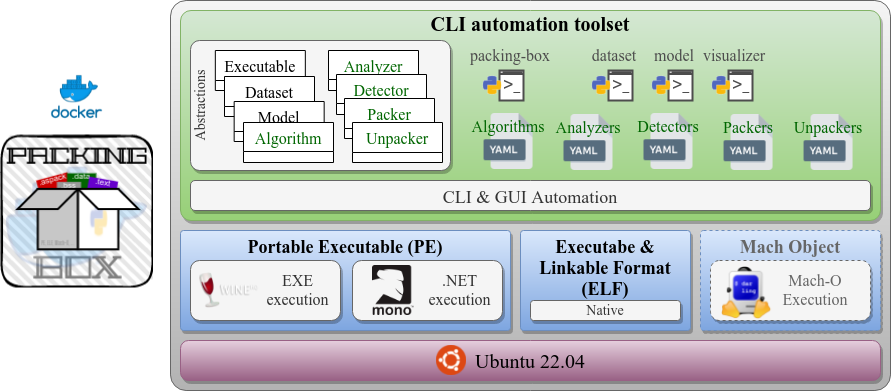

The diagram above was exported from draw.io. Its source (the exported page's mxGraphModel, read from the mxfile embedded in the PNG):
<mxGraphModel dx="1952" dy="1025" grid="1" gridSize="10" guides="1" tooltips="1" connect="1" arrows="1" fold="1" page="1" pageScale="1" pageWidth="850" pageHeight="1100" math="0" shadow="0">
  <root>
    <mxCell id="0" />
    <mxCell id="1" parent="0" />
    <mxCell id="k69Dn2ouuFQja8HGXHC--1" value="" style="rounded=1;whiteSpace=wrap;html=1;arcSize=4;fillColor=#f5f5f5;gradientColor=#b3b3b3;strokeColor=#666666;fontFamily=Computer Modern;fontSource=https%3A%2F%2Ffonts.googleapis.com%2Fcss%3Ffamily%3DComputer%2BModern;" parent="1" vertex="1">
      <mxGeometry x="40" y="120" width="720" height="390" as="geometry" />
    </mxCell>
    <mxCell id="k69Dn2ouuFQja8HGXHC--2" value="Ubuntu 22.04" style="rounded=1;whiteSpace=wrap;html=1;arcSize=20;fillColor=#e6d0de;strokeColor=#996185;fontSize=20;shadow=1;gradientColor=#996185;fontFamily=Computer Modern;fontSource=https%3A%2F%2Ffonts.googleapis.com%2Fcss%3Ffamily%3DComputer%2BModern;" parent="1" vertex="1">
      <mxGeometry x="50" y="460" width="700" height="40" as="geometry" />
    </mxCell>
    <mxCell id="k69Dn2ouuFQja8HGXHC--6" value="" style="shape=image;imageAspect=0;aspect=fixed;verticalLabelPosition=bottom;verticalAlign=top;image=https://upload.wikimedia.org/wikipedia/commons/thumb/a/ab/Logo-ubuntu_cof-orange-hex.svg/1200px-Logo-ubuntu_cof-orange-hex.svg.png;fontFamily=Computer Modern;fontSource=https%3A%2F%2Ffonts.googleapis.com%2Fcss%3Ffamily%3DComputer%2BModern;" parent="1" vertex="1">
      <mxGeometry x="306" y="465" width="30" height="30" as="geometry" />
    </mxCell>
    <mxCell id="k69Dn2ouuFQja8HGXHC--8" value="Portable Executable (PE)" style="rounded=1;whiteSpace=wrap;html=1;fontSize=18;arcSize=3;verticalAlign=top;shadow=1;fillColor=#dae8fc;gradientColor=#7ea6e0;strokeColor=#6c8ebf;fontStyle=1;fontFamily=Computer Modern;fontSource=https%3A%2F%2Ffonts.googleapis.com%2Fcss%3Ffamily%3DComputer%2BModern;" parent="1" vertex="1">
      <mxGeometry x="50" y="350" width="330" height="100" as="geometry" />
    </mxCell>
    <mxCell id="k69Dn2ouuFQja8HGXHC--9" value="Executabe &amp;amp; Linkable Format (ELF)" style="rounded=1;whiteSpace=wrap;html=1;fontSize=18;arcSize=3;verticalAlign=top;shadow=1;fillColor=#dae8fc;gradientColor=#7ea6e0;strokeColor=#6c8ebf;fontStyle=1;fontFamily=Computer Modern;fontSource=https%3A%2F%2Ffonts.googleapis.com%2Fcss%3Ffamily%3DComputer%2BModern;" parent="1" vertex="1">
      <mxGeometry x="390" y="350" width="170" height="100" as="geometry" />
    </mxCell>
    <mxCell id="k69Dn2ouuFQja8HGXHC--11" value="EXE&lt;br style=&quot;font-size: 16px;&quot;&gt;execution" style="rounded=1;whiteSpace=wrap;html=1;fontSize=16;verticalAlign=top;spacingTop=4;spacingLeft=65;shadow=1;fillColor=#f5f5f5;fontColor=#333333;strokeColor=#666666;fontFamily=Computer Modern;fontSource=https%3A%2F%2Ffonts.googleapis.com%2Fcss%3Ffamily%3DComputer%2BModern;" parent="1" vertex="1">
      <mxGeometry x="60" y="380" width="150" height="60" as="geometry" />
    </mxCell>
    <mxCell id="k69Dn2ouuFQja8HGXHC--12" value=".NET&lt;br style=&quot;font-size: 16px;&quot;&gt;execution" style="rounded=1;whiteSpace=wrap;html=1;fontSize=16;verticalAlign=top;spacingLeft=65;spacingTop=4;shadow=1;fillColor=#f5f5f5;fontColor=#333333;strokeColor=#666666;fontFamily=Computer Modern;fontSource=https%3A%2F%2Ffonts.googleapis.com%2Fcss%3Ffamily%3DComputer%2BModern;" parent="1" vertex="1">
      <mxGeometry x="222" y="380" width="150" height="60" as="geometry" />
    </mxCell>
    <mxCell id="k69Dn2ouuFQja8HGXHC--14" value="" style="shape=image;imageAspect=0;aspect=fixed;verticalLabelPosition=bottom;verticalAlign=top;fontSize=18;image=https://upload.wikimedia.org/wikipedia/commons/thumb/c/cc/Mono_Project_Logo.svg/langfr-220px-Mono_Project_Logo.svg.png;fontFamily=Computer Modern;fontSource=https%3A%2F%2Ffonts.googleapis.com%2Fcss%3Ffamily%3DComputer%2BModern;" parent="1" vertex="1">
      <mxGeometry x="242" y="385" width="41.67" height="50" as="geometry" />
    </mxCell>
    <mxCell id="k69Dn2ouuFQja8HGXHC--16" value="" style="shape=image;imageAspect=0;aspect=fixed;verticalLabelPosition=bottom;verticalAlign=top;fontSize=18;image=http://3.bp.blogspot.com/-01HORuhFRqU/UYFgSGGz6-I/AAAAAAAAFhA/SbLgIl3fcfw/s1600/winehq-logo.png;fontFamily=Computer Modern;fontSource=https%3A%2F%2Ffonts.googleapis.com%2Fcss%3Ffamily%3DComputer%2BModern;" parent="1" vertex="1">
      <mxGeometry x="65" y="385" width="66.67" height="50" as="geometry" />
    </mxCell>
    <mxCell id="k69Dn2ouuFQja8HGXHC--17" value="" style="shape=image;imageAspect=0;aspect=fixed;verticalLabelPosition=bottom;verticalAlign=top;shadow=1;fontSize=16;image=https://sys-admin.fr/wp-content/uploads/2020/06/docker-logo.png;fontFamily=Computer Modern;fontSource=https%3A%2F%2Ffonts.googleapis.com%2Fcss%3Ffamily%3DComputer%2BModern;" parent="1" vertex="1">
      <mxGeometry x="-83.5" y="191" width="60" height="51.25" as="geometry" />
    </mxCell>
    <mxCell id="k69Dn2ouuFQja8HGXHC--19" value="CLI automation toolset" style="rounded=1;whiteSpace=wrap;html=1;shadow=1;fontSize=20;verticalAlign=top;arcSize=5;fillColor=#d5e8d4;gradientColor=#97d077;strokeColor=#82b366;align=center;fontStyle=1;spacingRight=0;fontFamily=Computer Modern;fontSource=https%3A%2F%2Ffonts.googleapis.com%2Fcss%3Ffamily%3DComputer%2BModern;spacingTop=-5;" parent="1" vertex="1">
      <mxGeometry x="50" y="130" width="700" height="210" as="geometry" />
    </mxCell>
    <mxCell id="k69Dn2ouuFQja8HGXHC--20" value="" style="shape=image;imageAspect=0;aspect=fixed;verticalLabelPosition=bottom;verticalAlign=top;shadow=1;fontSize=16;image=https://github.com/dhondta/docker-packing-box/raw/main/docs/pages/imgs/logo.png;fontFamily=Computer Modern;fontSource=https%3A%2F%2Ffonts.googleapis.com%2Fcss%3Ffamily%3DComputer%2BModern;" parent="1" vertex="1">
      <mxGeometry x="-130" y="254.5" width="153" height="153" as="geometry" />
    </mxCell>
    <mxCell id="k69Dn2ouuFQja8HGXHC--25" value="Abstractions" style="rounded=1;whiteSpace=wrap;html=1;shadow=1;fontSize=14;verticalAlign=top;arcSize=7;horizontal=0;spacingTop=-4;fillColor=#f5f5f5;strokeColor=#666666;fontColor=#333333;fontFamily=Computer Modern;fontSource=https%3A%2F%2Ffonts.googleapis.com%2Fcss%3Ffamily%3DComputer%2BModern;" parent="1" vertex="1">
      <mxGeometry x="60" y="160" width="260" height="130" as="geometry" />
    </mxCell>
    <mxCell id="k69Dn2ouuFQja8HGXHC--26" value="Executable" style="swimlane;fontStyle=0;childLayout=stackLayout;horizontal=1;startSize=30;fillColor=#ffffff;horizontalStack=0;resizeParent=1;resizeParentMax=0;resizeLast=0;collapsible=0;marginBottom=0;swimlaneFillColor=#ffffff;shadow=0;fontSize=16;verticalAlign=top;align=center;fontColor=#000000;fontFamily=Computer Modern;fontSource=https%3A%2F%2Ffonts.googleapis.com%2Fcss%3Ffamily%3DComputer%2BModern;" parent="1" vertex="1">
      <mxGeometry x="84.84" y="170" width="90" height="40" as="geometry" />
    </mxCell>
    <mxCell id="k69Dn2ouuFQja8HGXHC--27" value="Dataset" style="swimlane;fontStyle=0;childLayout=stackLayout;horizontal=1;startSize=30;fillColor=#ffffff;horizontalStack=0;resizeParent=1;resizeParentMax=0;resizeLast=0;collapsible=0;marginBottom=0;swimlaneFillColor=#ffffff;shadow=0;fontSize=16;verticalAlign=top;align=center;fontColor=#000000;fontFamily=Computer Modern;fontSource=https%3A%2F%2Ffonts.googleapis.com%2Fcss%3Ffamily%3DComputer%2BModern;" parent="1" vertex="1">
      <mxGeometry x="94" y="196" width="90" height="40" as="geometry" />
    </mxCell>
    <mxCell id="k69Dn2ouuFQja8HGXHC--28" value="Model" style="swimlane;fontStyle=0;childLayout=stackLayout;horizontal=1;startSize=30;fillColor=#ffffff;horizontalStack=0;resizeParent=1;resizeParentMax=0;resizeLast=0;collapsible=0;marginBottom=0;swimlaneFillColor=#ffffff;shadow=0;fontSize=16;verticalAlign=top;align=center;fontColor=#000000;fontFamily=Computer Modern;fontSource=https%3A%2F%2Ffonts.googleapis.com%2Fcss%3Ffamily%3DComputer%2BModern;" parent="1" vertex="1">
      <mxGeometry x="103.67000000000002" y="221" width="90" height="40" as="geometry" />
    </mxCell>
    <mxCell id="k69Dn2ouuFQja8HGXHC--29" value="Analyzer" style="swimlane;fontStyle=0;childLayout=stackLayout;horizontal=1;startSize=29;fillColor=#ffffff;horizontalStack=0;resizeParent=1;resizeParentMax=0;resizeLast=0;collapsible=0;marginBottom=0;swimlaneFillColor=#ffffff;shadow=0;fontSize=16;verticalAlign=top;align=center;fontFamily=Computer Modern;fontSource=https%3A%2F%2Ffonts.googleapis.com%2Fcss%3Ffamily%3DComputer%2BModern;fontColor=#006600;" parent="1" vertex="1">
      <mxGeometry x="198" y="170" width="90" height="40" as="geometry" />
    </mxCell>
    <mxCell id="k69Dn2ouuFQja8HGXHC--35" value="Algorithms" style="shape=image;imageAspect=0;aspect=fixed;verticalLabelPosition=top;verticalAlign=bottom;shadow=0;fontSize=16;image=https://www.file-extension.info/images/resource/formats/yaml.png;labelPosition=center;align=center;spacingTop=0;spacingBottom=-24;fontColor=#006600;fontFamily=Computer Modern;fontSource=https%3A%2F%2Ffonts.googleapis.com%2Fcss%3Ffamily%3DComputer%2BModern;" parent="1" vertex="1">
      <mxGeometry x="350" y="233" width="56" height="56" as="geometry" />
    </mxCell>
    <mxCell id="k69Dn2ouuFQja8HGXHC--36" value="Analyzers" style="shape=image;imageAspect=0;aspect=fixed;verticalLabelPosition=top;verticalAlign=bottom;shadow=0;fontSize=16;image=https://www.file-extension.info/images/resource/formats/yaml.png;labelPosition=center;align=center;spacingTop=0;spacingBottom=-24;fontColor=#006600;fontFamily=Computer Modern;fontSource=https%3A%2F%2Ffonts.googleapis.com%2Fcss%3Ffamily%3DComputer%2BModern;" parent="1" vertex="1">
      <mxGeometry x="430" y="234" width="56" height="56" as="geometry" />
    </mxCell>
    <mxCell id="k69Dn2ouuFQja8HGXHC--37" value="Detectors" style="shape=image;imageAspect=0;aspect=fixed;verticalLabelPosition=top;verticalAlign=bottom;shadow=0;fontSize=16;image=https://www.file-extension.info/images/resource/formats/yaml.png;labelPosition=center;align=center;spacingTop=0;spacingBottom=-24;fontColor=#006600;fontFamily=Computer Modern;fontSource=https%3A%2F%2Ffonts.googleapis.com%2Fcss%3Ffamily%3DComputer%2BModern;" parent="1" vertex="1">
      <mxGeometry x="510" y="233" width="56" height="56" as="geometry" />
    </mxCell>
    <mxCell id="k69Dn2ouuFQja8HGXHC--38" value="Packers" style="shape=image;imageAspect=0;aspect=fixed;verticalLabelPosition=top;verticalAlign=bottom;shadow=0;fontSize=16;image=https://www.file-extension.info/images/resource/formats/yaml.png;labelPosition=center;align=center;spacingTop=0;spacingBottom=-24;fontColor=#006600;fontFamily=Computer Modern;fontSource=https%3A%2F%2Ffonts.googleapis.com%2Fcss%3Ffamily%3DComputer%2BModern;" parent="1" vertex="1">
      <mxGeometry x="590" y="234" width="56" height="56" as="geometry" />
    </mxCell>
    <mxCell id="k69Dn2ouuFQja8HGXHC--41" value="Native" style="rounded=1;whiteSpace=wrap;html=1;fontSize=14;verticalAlign=top;spacingLeft=0;spacingTop=-2;shadow=1;fillColor=#f5f5f5;fontColor=#333333;strokeColor=#666666;spacing=0;fontFamily=Computer Modern;fontSource=https%3A%2F%2Ffonts.googleapis.com%2Fcss%3Ffamily%3DComputer%2BModern;" parent="1" vertex="1">
      <mxGeometry x="400" y="420" width="150" height="20" as="geometry" />
    </mxCell>
    <mxCell id="k69Dn2ouuFQja8HGXHC--43" value="CLI &amp;amp; GUI Automation" style="rounded=1;whiteSpace=wrap;html=1;fontSize=18;verticalAlign=top;spacingLeft=0;spacingTop=0;shadow=1;fillColor=#f5f5f5;fontColor=#333333;strokeColor=#666666;fontFamily=Computer Modern;fontSource=https%3A%2F%2Ffonts.googleapis.com%2Fcss%3Ffamily%3DComputer%2BModern;" parent="1" vertex="1">
      <mxGeometry x="60" y="300" width="680" height="30" as="geometry" />
    </mxCell>
    <mxCell id="k69Dn2ouuFQja8HGXHC--44" value="Mach Object" style="rounded=1;whiteSpace=wrap;html=1;fontSize=18;arcSize=3;verticalAlign=top;shadow=1;fillColor=#dae8fc;gradientColor=#7ea6e0;strokeColor=#6c8ebf;fontStyle=1;dashed=1;fontColor=#666666;fontFamily=Computer Modern;fontSource=https%3A%2F%2Ffonts.googleapis.com%2Fcss%3Ffamily%3DComputer%2BModern;" parent="1" vertex="1">
      <mxGeometry x="570" y="350" width="180" height="100" as="geometry" />
    </mxCell>
    <mxCell id="k69Dn2ouuFQja8HGXHC--45" value="Mach-O&lt;br&gt;Execution" style="rounded=1;whiteSpace=wrap;html=1;fontSize=16;verticalAlign=top;spacingLeft=50;spacingTop=6;shadow=1;fillColor=#f5f5f5;fontColor=#666666;strokeColor=#666666;spacing=0;dashed=1;fontFamily=Computer Modern;fontSource=https%3A%2F%2Ffonts.googleapis.com%2Fcss%3Ffamily%3DComputer%2BModern;" parent="1" vertex="1">
      <mxGeometry x="580" y="380" width="160" height="60" as="geometry" />
    </mxCell>
    <mxCell id="k69Dn2ouuFQja8HGXHC--46" value="" style="shape=image;imageAspect=0;aspect=fixed;verticalLabelPosition=bottom;verticalAlign=top;shadow=0;fontSize=18;fontColor=#FFFFFF;strokeColor=#996185;fillColor=#D5739D;gradientColor=#996185;image=https://upload.wikimedia.org/wikipedia/commons/a/ae/Darling_project_logo.png;fontFamily=Computer Modern;fontSource=https%3A%2F%2Ffonts.googleapis.com%2Fcss%3Ffamily%3DComputer%2BModern;" parent="1" vertex="1">
      <mxGeometry x="590" y="385" width="52.06" height="55" as="geometry" />
    </mxCell>
    <mxCell id="snpNNLFNX_Axp-qhMry_-1" value="Detector" style="swimlane;fontStyle=0;childLayout=stackLayout;horizontal=1;startSize=29;fillColor=#ffffff;horizontalStack=0;resizeParent=1;resizeParentMax=0;resizeLast=0;collapsible=0;marginBottom=0;swimlaneFillColor=#ffffff;shadow=0;fontSize=16;verticalAlign=top;align=center;fontFamily=Computer Modern;fontSource=https://fonts.googleapis.com/css?family=Computer+Modern;fontColor=#006600;" parent="1" vertex="1">
      <mxGeometry x="206" y="194" width="90" height="40" as="geometry" />
    </mxCell>
    <mxCell id="k69Dn2ouuFQja8HGXHC--30" value="Packer" style="swimlane;fontStyle=0;childLayout=stackLayout;horizontal=1;startSize=30;fillColor=#ffffff;horizontalStack=0;resizeParent=1;resizeParentMax=0;resizeLast=0;collapsible=0;marginBottom=0;swimlaneFillColor=#ffffff;shadow=0;fontSize=16;verticalAlign=top;fontFamily=Computer Modern;fontSource=https%3A%2F%2Ffonts.googleapis.com%2Fcss%3Ffamily%3DComputer%2BModern;fontColor=#006600;" parent="1" vertex="1">
      <mxGeometry x="214" y="218" width="90" height="40" as="geometry" />
    </mxCell>
    <mxCell id="k69Dn2ouuFQja8HGXHC--31" value="Unpacker" style="swimlane;fontStyle=0;childLayout=stackLayout;horizontal=1;startSize=30;fillColor=#ffffff;horizontalStack=0;resizeParent=1;resizeParentMax=0;resizeLast=0;collapsible=0;marginBottom=0;swimlaneFillColor=#ffffff;shadow=0;fontSize=16;verticalAlign=top;fontColor=#006600;fontFamily=Computer Modern;fontSource=https%3A%2F%2Ffonts.googleapis.com%2Fcss%3Ffamily%3DComputer%2BModern;" parent="1" vertex="1">
      <mxGeometry x="222" y="242" width="90" height="40" as="geometry" />
    </mxCell>
    <mxCell id="21lXf9OCLrUizwWk7m_s-2" value="Algorithm" style="swimlane;fontStyle=0;childLayout=stackLayout;horizontal=1;startSize=29;fillColor=#ffffff;horizontalStack=0;resizeParent=1;resizeParentMax=0;resizeLast=0;collapsible=0;marginBottom=0;swimlaneFillColor=#ffffff;shadow=0;fontSize=16;verticalAlign=top;align=center;fontFamily=Computer Modern;fontSource=https://fonts.googleapis.com/css?family=Computer+Modern;fontColor=#006600;" parent="1" vertex="1">
      <mxGeometry x="113" y="242" width="90" height="40" as="geometry" />
    </mxCell>
    <mxCell id="21lXf9OCLrUizwWk7m_s-3" value="Unpackers" style="shape=image;imageAspect=0;aspect=fixed;verticalLabelPosition=top;verticalAlign=bottom;shadow=0;fontSize=16;image=https://www.file-extension.info/images/resource/formats/yaml.png;labelPosition=center;align=center;spacingTop=0;spacingBottom=-24;fontColor=#006600;fontFamily=Computer Modern;fontSource=https://fonts.googleapis.com/css?family=Computer+Modern;" parent="1" vertex="1">
      <mxGeometry x="670" y="234" width="56" height="56" as="geometry" />
    </mxCell>
    <mxCell id="21lXf9OCLrUizwWk7m_s-11" value="" style="group" parent="1" vertex="1" connectable="0">
      <mxGeometry x="454" y="160" width="60" height="60" as="geometry" />
    </mxCell>
    <mxCell id="21lXf9OCLrUizwWk7m_s-8" value="" style="group" parent="21lXf9OCLrUizwWk7m_s-11" vertex="1" connectable="0">
      <mxGeometry x="6" y="30" width="42" height="30" as="geometry" />
    </mxCell>
    <mxCell id="21lXf9OCLrUizwWk7m_s-7" value="&amp;gt;&lt;font style=&quot;font-size: 12px&quot;&gt;&lt;b&gt;_&lt;/b&gt;&lt;/font&gt;" style="html=1;verticalLabelPosition=middle;align=center;labelBackgroundColor=#ffffff;verticalAlign=middle;strokeWidth=2;strokeColor=#4D4D4D;shadow=0;dashed=0;shape=mxgraph.ios7.icons.window;fontFamily=Helvetica;fontSize=18;fontColor=#4D4D4D;fillColor=default;labelPosition=center;fontStyle=0" parent="21lXf9OCLrUizwWk7m_s-8" vertex="1">
      <mxGeometry x="18" width="24" height="30" as="geometry" />
    </mxCell>
    <mxCell id="21lXf9OCLrUizwWk7m_s-5" value="" style="shape=image;imageAspect=0;aspect=fixed;verticalLabelPosition=bottom;verticalAlign=top;image=data:image/png,(base64 omitted: 2984 chars);" parent="21lXf9OCLrUizwWk7m_s-8" vertex="1">
      <mxGeometry y="4" width="22" height="22" as="geometry" />
    </mxCell>
    <mxCell id="21lXf9OCLrUizwWk7m_s-10" value="dataset" style="text;html=1;strokeColor=none;fillColor=none;align=center;verticalAlign=middle;whiteSpace=wrap;rounded=0;fontFamily=Computer Modern;fontSize=16;fontColor=#4D4D4D;fontSource=https%3A%2F%2Ffonts.googleapis.com%2Fcss%3Ffamily%3DComputer%2BModern;" parent="21lXf9OCLrUizwWk7m_s-11" vertex="1">
      <mxGeometry width="60" height="30" as="geometry" />
    </mxCell>
    <mxCell id="21lXf9OCLrUizwWk7m_s-12" value="" style="group" parent="1" vertex="1" connectable="0">
      <mxGeometry x="514" y="160" width="60" height="60" as="geometry" />
    </mxCell>
    <mxCell id="21lXf9OCLrUizwWk7m_s-13" value="" style="group" parent="21lXf9OCLrUizwWk7m_s-12" vertex="1" connectable="0">
      <mxGeometry x="6" y="30" width="42" height="30" as="geometry" />
    </mxCell>
    <mxCell id="21lXf9OCLrUizwWk7m_s-14" value="&amp;gt;&lt;font style=&quot;font-size: 12px&quot;&gt;&lt;b&gt;_&lt;/b&gt;&lt;/font&gt;" style="html=1;verticalLabelPosition=middle;align=center;labelBackgroundColor=#ffffff;verticalAlign=middle;strokeWidth=2;strokeColor=#4D4D4D;shadow=0;dashed=0;shape=mxgraph.ios7.icons.window;fontFamily=Helvetica;fontSize=18;fontColor=#4D4D4D;fillColor=default;labelPosition=center;fontStyle=0" parent="21lXf9OCLrUizwWk7m_s-13" vertex="1">
      <mxGeometry x="18" width="24" height="30" as="geometry" />
    </mxCell>
    <mxCell id="21lXf9OCLrUizwWk7m_s-15" value="" style="shape=image;imageAspect=0;aspect=fixed;verticalLabelPosition=bottom;verticalAlign=top;image=data:image/png,(base64 omitted: 2984 chars);" parent="21lXf9OCLrUizwWk7m_s-13" vertex="1">
      <mxGeometry y="4" width="22" height="22" as="geometry" />
    </mxCell>
    <mxCell id="21lXf9OCLrUizwWk7m_s-16" value="model" style="text;html=1;strokeColor=none;fillColor=none;align=center;verticalAlign=middle;whiteSpace=wrap;rounded=0;fontFamily=Computer Modern;fontSize=16;fontColor=#4D4D4D;fontSource=https://fonts.googleapis.com/css?family=Computer+Modern;" parent="21lXf9OCLrUizwWk7m_s-12" vertex="1">
      <mxGeometry width="60" height="30" as="geometry" />
    </mxCell>
    <mxCell id="21lXf9OCLrUizwWk7m_s-17" value="" style="group" parent="1" vertex="1" connectable="0">
      <mxGeometry x="574" y="160" width="60" height="60" as="geometry" />
    </mxCell>
    <mxCell id="21lXf9OCLrUizwWk7m_s-18" value="" style="group" parent="21lXf9OCLrUizwWk7m_s-17" vertex="1" connectable="0">
      <mxGeometry x="6" y="30" width="42" height="30" as="geometry" />
    </mxCell>
    <mxCell id="21lXf9OCLrUizwWk7m_s-19" value="&amp;gt;&lt;font style=&quot;font-size: 12px&quot;&gt;&lt;b&gt;_&lt;/b&gt;&lt;/font&gt;" style="html=1;verticalLabelPosition=middle;align=center;labelBackgroundColor=#ffffff;verticalAlign=middle;strokeWidth=2;strokeColor=#4D4D4D;shadow=0;dashed=0;shape=mxgraph.ios7.icons.window;fontFamily=Helvetica;fontSize=18;fontColor=#4D4D4D;fillColor=default;labelPosition=center;fontStyle=0" parent="21lXf9OCLrUizwWk7m_s-18" vertex="1">
      <mxGeometry x="18" width="24" height="30" as="geometry" />
    </mxCell>
    <mxCell id="21lXf9OCLrUizwWk7m_s-20" value="" style="shape=image;imageAspect=0;aspect=fixed;verticalLabelPosition=bottom;verticalAlign=top;image=data:image/png,(base64 omitted: 2984 chars);" parent="21lXf9OCLrUizwWk7m_s-18" vertex="1">
      <mxGeometry y="4" width="22" height="22" as="geometry" />
    </mxCell>
    <mxCell id="21lXf9OCLrUizwWk7m_s-21" value="visualizer" style="text;html=1;strokeColor=none;fillColor=none;align=center;verticalAlign=middle;whiteSpace=wrap;rounded=0;fontFamily=Computer Modern;fontSize=16;fontColor=#4D4D4D;fontSource=https://fonts.googleapis.com/css?family=Computer+Modern;" parent="21lXf9OCLrUizwWk7m_s-17" vertex="1">
      <mxGeometry width="60" height="30" as="geometry" />
    </mxCell>
    <mxCell id="21lXf9OCLrUizwWk7m_s-22" value="" style="group" parent="1" vertex="1" connectable="0">
      <mxGeometry x="345" y="160" width="80" height="60" as="geometry" />
    </mxCell>
    <mxCell id="21lXf9OCLrUizwWk7m_s-23" value="" style="group" parent="21lXf9OCLrUizwWk7m_s-22" vertex="1" connectable="0">
      <mxGeometry x="6" y="30" width="42" height="30" as="geometry" />
    </mxCell>
    <mxCell id="21lXf9OCLrUizwWk7m_s-24" value="&amp;gt;&lt;font style=&quot;font-size: 12px&quot;&gt;&lt;b&gt;_&lt;/b&gt;&lt;/font&gt;" style="html=1;verticalLabelPosition=middle;align=center;labelBackgroundColor=#ffffff;verticalAlign=middle;strokeWidth=2;strokeColor=#4D4D4D;shadow=0;dashed=0;shape=mxgraph.ios7.icons.window;fontFamily=Helvetica;fontSize=18;fontColor=#4D4D4D;fillColor=default;labelPosition=center;fontStyle=0" parent="21lXf9OCLrUizwWk7m_s-23" vertex="1">
      <mxGeometry x="18" width="24" height="30" as="geometry" />
    </mxCell>
    <mxCell id="21lXf9OCLrUizwWk7m_s-25" value="" style="shape=image;imageAspect=0;aspect=fixed;verticalLabelPosition=bottom;verticalAlign=top;image=data:image/png,(base64 omitted: 2984 chars);" parent="21lXf9OCLrUizwWk7m_s-23" vertex="1">
      <mxGeometry y="4" width="22" height="22" as="geometry" />
    </mxCell>
    <mxCell id="21lXf9OCLrUizwWk7m_s-26" value="packing-box" style="text;html=1;strokeColor=none;fillColor=none;align=center;verticalAlign=middle;whiteSpace=wrap;rounded=0;fontFamily=Computer Modern;fontSize=16;fontColor=#4D4D4D;fontSource=https://fonts.googleapis.com/css?family=Computer+Modern;" parent="21lXf9OCLrUizwWk7m_s-22" vertex="1">
      <mxGeometry x="-10" width="90" height="30" as="geometry" />
    </mxCell>
  </root>
</mxGraphModel>